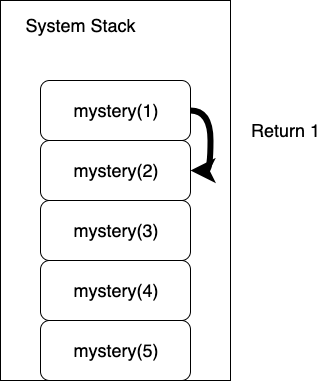

The diagram above was exported from draw.io. Its source (the exported page's mxGraphModel, read from the mxfile embedded in the PNG):
<mxGraphModel dx="1028" dy="587" grid="1" gridSize="10" guides="1" tooltips="1" connect="1" arrows="1" fold="1" page="1" pageScale="1" pageWidth="850" pageHeight="1100" math="0" shadow="0">
  <root>
    <mxCell id="pw9qJr9zPPNyQY5mQNFm-0" />
    <mxCell id="pw9qJr9zPPNyQY5mQNFm-1" parent="pw9qJr9zPPNyQY5mQNFm-0" />
    <mxCell id="pw9qJr9zPPNyQY5mQNFm-2" value="System Stack" style="text;html=1;strokeColor=none;fillColor=none;align=center;verticalAlign=middle;whiteSpace=wrap;rounded=0;fontSize=18;" vertex="1" parent="pw9qJr9zPPNyQY5mQNFm-1">
      <mxGeometry x="60" y="50" width="120" height="10" as="geometry" />
    </mxCell>
    <mxCell id="pw9qJr9zPPNyQY5mQNFm-3" value="" style="rounded=0;whiteSpace=wrap;html=1;fontSize=18;fillColor=none;" vertex="1" parent="pw9qJr9zPPNyQY5mQNFm-1">
      <mxGeometry x="40" y="30" width="230" height="380" as="geometry" />
    </mxCell>
    <mxCell id="pw9qJr9zPPNyQY5mQNFm-4" value="mystery(5)" style="rounded=1;whiteSpace=wrap;html=1;fillColor=none;fontSize=18;" vertex="1" parent="pw9qJr9zPPNyQY5mQNFm-1">
      <mxGeometry x="80" y="350" width="150" height="60" as="geometry" />
    </mxCell>
    <mxCell id="pw9qJr9zPPNyQY5mQNFm-5" value="mystery(4)" style="rounded=1;whiteSpace=wrap;html=1;fillColor=none;fontSize=18;" vertex="1" parent="pw9qJr9zPPNyQY5mQNFm-1">
      <mxGeometry x="80" y="290" width="150" height="60" as="geometry" />
    </mxCell>
    <mxCell id="pw9qJr9zPPNyQY5mQNFm-6" value="mystery(3)" style="rounded=1;whiteSpace=wrap;html=1;fillColor=none;fontSize=18;" vertex="1" parent="pw9qJr9zPPNyQY5mQNFm-1">
      <mxGeometry x="80" y="230" width="150" height="60" as="geometry" />
    </mxCell>
    <mxCell id="pw9qJr9zPPNyQY5mQNFm-7" value="mystery(2)" style="rounded=1;whiteSpace=wrap;html=1;fillColor=none;fontSize=18;" vertex="1" parent="pw9qJr9zPPNyQY5mQNFm-1">
      <mxGeometry x="80" y="170" width="150" height="60" as="geometry" />
    </mxCell>
    <mxCell id="pw9qJr9zPPNyQY5mQNFm-9" style="edgeStyle=orthogonalEdgeStyle;curved=1;orthogonalLoop=1;jettySize=auto;html=1;exitX=1;exitY=0.5;exitDx=0;exitDy=0;entryX=1;entryY=0.5;entryDx=0;entryDy=0;strokeWidth=6;fontSize=18;" edge="1" parent="pw9qJr9zPPNyQY5mQNFm-1" source="pw9qJr9zPPNyQY5mQNFm-8" target="pw9qJr9zPPNyQY5mQNFm-7">
      <mxGeometry relative="1" as="geometry" />
    </mxCell>
    <mxCell id="pw9qJr9zPPNyQY5mQNFm-8" value="mystery(1)" style="rounded=1;whiteSpace=wrap;html=1;fillColor=none;fontSize=18;" vertex="1" parent="pw9qJr9zPPNyQY5mQNFm-1">
      <mxGeometry x="80" y="110" width="150" height="60" as="geometry" />
    </mxCell>
    <mxCell id="pw9qJr9zPPNyQY5mQNFm-10" value="Return 1" style="text;html=1;strokeColor=none;fillColor=none;align=center;verticalAlign=middle;whiteSpace=wrap;rounded=0;fontSize=18;" vertex="1" parent="pw9qJr9zPPNyQY5mQNFm-1">
      <mxGeometry x="280" y="150" width="90" height="20" as="geometry" />
    </mxCell>
  </root>
</mxGraphModel>